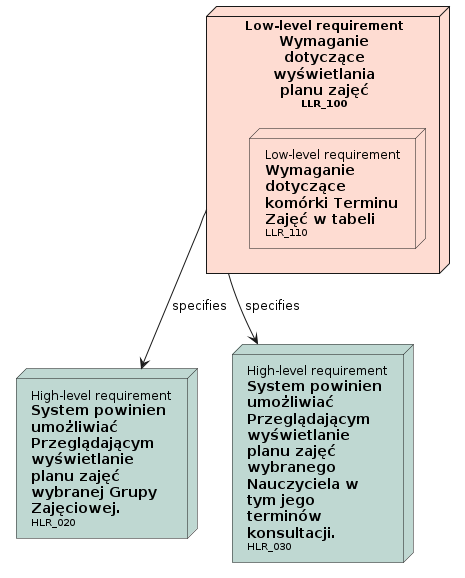

The diagram above was rendered by PlantUML. Its source (embedded in the PNG):
@startuml

' Nodes definition 

node "<size:12>High-level requirement</size>\n**System powinien**\n**umożliwiać**\n**Przeglądającym**\n**wyświetlanie**\n**planu zajęć**\n**wybranej Grupy**\n**Zajęciowej.**\n<size:10>HLR_020</size>" as HLR_020 [[../analiza_i_projektowanie.html#HLR_020]] #BFD8D2
node "<size:12>High-level requirement</size>\n**System powinien**\n**umożliwiać**\n**Przeglądającym**\n**wyświetlanie**\n**planu zajęć**\n**wybranego**\n**Nauczyciela w**\n**tym jego**\n**terminów**\n**konsultacji.**\n<size:10>HLR_030</size>" as HLR_030 [[../analiza_i_projektowanie.html#HLR_030]] #BFD8D2
node "<size:12>Low-level requirement</size>\n**Wymaganie**\n**dotyczące**\n**wyświetlania**\n**planu zajęć**\n<size:10>LLR_100</size>" as LLR_100 [[../analiza_i_projektowanie.html#LLR_100]] #FEDCD2{
'child needs:
node "<size:12>Low-level requirement</size>\n**Wymaganie**\n**dotyczące**\n**komórki Terminu**\n**Zajęć w tabeli**\n<size:10>LLR_110</size>" as LLR_110 [[../analiza_i_projektowanie.html#LLR_110]] #FEDCD2
}

' Connection definition 

LLR_100 --> HLR_020: specifies
LLR_100 --> HLR_030: specifies

@enduml